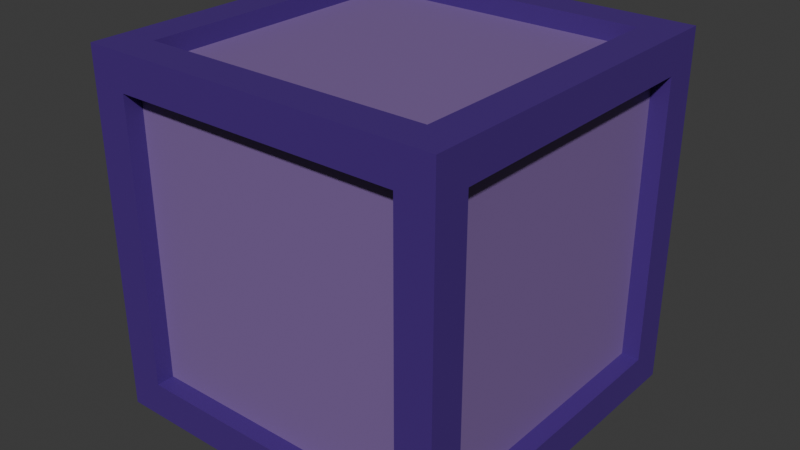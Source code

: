 # Source: pack.blend  (saved by Blender 5.0.119; exported with 4.5.12 LTS)
import bpy
from mathutils import Matrix  # noqa: F401  (used for matrix-valued properties, if any)

bpy.ops.wm.read_factory_settings(use_empty=True)
scene = bpy.context.scene
scene.name = 'Scene'

# ---- collections
col_collection = bpy.data.collections.new('Collection'); scene.collection.children.link(col_collection)

# ---- materials (node trees are filled in below, after node groups)
mat_inside = bpy.data.materials.new('inside')
mat_inside.alpha_threshold = 0.0
mat_inside.use_backface_culling_lightprobe_volume = False
mat_inside.roughness = 0.5
mat_inside.line_color = (0.0, 0.0, 0.0, 1.0)
mat_outside = bpy.data.materials.new('outside')

# ---- material node trees
mat_inside.use_nodes = True; mat_inside.node_tree.nodes.clear()
_N = mat_inside.node_tree.nodes; _L = mat_inside.node_tree.links
n0 = _N.new('ShaderNodeOutputMaterial'); n0.name = 'Material Output'; n0.location = (200, 100)
n1 = _N.new('ShaderNodeBsdfPrincipled'); n1.name = 'Principled BSDF'; n1.location = (-200, 100)
n1.inputs[0].default_value = (0.2232, 0.1301, 0.3515, 1.0)
_L.new(n1.outputs[0], n0.inputs[0])
n0.is_active_output = True
mat_outside.use_nodes = True; mat_outside.node_tree.nodes.clear()
_N = mat_outside.node_tree.nodes; _L = mat_outside.node_tree.links
n0 = _N.new('ShaderNodeBsdfPrincipled'); n0.name = 'Principled BSDF'; n0.location = (-200, 100)
n0.inputs[0].default_value = (0.06957, 0.02181, 0.2259, 1.0)
n1 = _N.new('ShaderNodeOutputMaterial'); n1.name = 'Material Output'; n1.location = (200, 100)
_L.new(n0.outputs[0], n1.inputs[0])
n1.is_active_output = True

# ---- world
world_world = bpy.data.worlds.new('World'); scene.world = world_world
world_world.use_nodes = True; world_world.node_tree.nodes.clear()
_N = world_world.node_tree.nodes; _L = world_world.node_tree.links
n0 = _N.new('ShaderNodeOutputWorld'); n0.name = 'World Output'; n0.location = (200, 100)
n1 = _N.new('ShaderNodeBackground'); n1.name = 'Background'; n1.location = (-200, 100)
n1.inputs[0].default_value = (0.05088, 0.05088, 0.05088, 1.0)
_L.new(n1.outputs[0], n0.inputs[0])
n0.is_active_output = True
world_world.color = (0.05088, 0.05088, 0.05088)
world_world.sun_shadow_jitter_overblur = 0.0

# ---- meshes
me_cube = bpy.data.meshes.new('Cube')
me_cube.from_pydata([(0.2703, 0.3354, -0.2687), (0.2703, 0.3354, 0.2713), (-0.2697, 0.3354, -0.2687), (-0.2697, 0.3354, 0.2713), (0.2703, -0.2721, -0.3362), (0.2703, -0.2721, 0.3388), (-0.2697, -0.2721, -0.3362), (-0.2697, -0.2721, 0.3388), (0.2703, 0.2679, -0.3362), (0.2703, 0.2679, 0.3388), (-0.2697, 0.2679, -0.3362), (-0.2697, 0.2679, 0.3388), (0.3378, -0.2721, 0.2713), (-0.3372, -0.2721, 0.2713), (0.3378, 0.2679, 0.2713), (-0.3372, 0.2679, -0.2687), (-0.3372, -0.2721, -0.2687), (0.3378, 0.2679, -0.2687), (-0.3372, 0.2679, 0.2713), (0.3378, -0.2721, -0.2687), (0.3378, 0.3354, 0.3388), (0.2703, -0.3396, 0.2713), (0.3378, 0.3354, -0.3362), (-0.2697, -0.3396, 0.2713), (-0.2697, -0.3396, -0.2687), (-0.3372, 0.3354, -0.3362), (-0.3372, 0.3354, 0.3388), (0.2703, -0.3396, -0.2687), (0.3378, -0.3396, 0.3388), (-0.3372, -0.3396, 0.3388), (-0.3372, -0.3396, -0.3362), (0.3378, -0.3396, -0.3362), (0.3378, 0.2679, 0.2713), (0.3378, 0.2679, -0.2687), (-0.2697, -0.3058, 0.2713), (-0.2697, -0.3058, -0.2687), (0.304, 0.2679, -0.2687), (0.304, 0.2679, 0.2713), (-0.3372, 0.2679, 0.2713), (-0.3372, 0.2679, -0.2687), (0.2703, -0.3396, 0.2713), (0.2703, -0.3396, -0.2687), (0.3378, -0.2721, -0.2687), (0.3378, -0.2721, 0.2713), (-0.3035, 0.2679, 0.2713), (-0.3035, 0.2679, -0.2687), (-0.2697, 0.3017, 0.2713), (-0.04473, 0.3017, -0.04367), (0.304, -0.2721, -0.2687), (0.304, -0.2721, 0.2713), (0.2703, -0.3058, -0.2687), (0.2703, -0.3058, 0.2713), (-0.3372, -0.2721, -0.2687), (-0.3372, 0.2679, -0.2687), (-0.2697, -0.2721, -0.3362), (-0.2697, 0.2679, -0.3362), (0.3378, -0.2721, 0.2713), (0.3378, 0.2679, 0.2713), (0.2703, 0.2679, 0.3388), (0.2703, -0.2721, 0.3388), (-0.2697, -0.2721, -0.3024), (-0.2697, 0.2679, -0.3024), (-0.3035, -0.2721, -0.2687), (-0.3035, 0.2679, -0.2687), (0.2703, 0.2679, 0.3051), (0.2703, -0.2721, 0.3051), (0.304, 0.2679, 0.2713), (0.304, -0.2721, 0.2713), (-0.2697, -0.2721, 0.3388), (-0.2697, 0.2679, 0.3388), (-0.3372, -0.2721, 0.2713), (-0.3372, 0.2679, 0.2713), (0.2703, -0.2721, -0.3362), (0.2703, 0.2679, -0.3362), (0.3378, 0.2679, -0.2687), (0.3378, -0.2721, -0.2687), (-0.3035, -0.2721, 0.2713), (-0.3035, 0.2679, 0.2713), (-0.2697, -0.2721, 0.3051), (-0.2697, 0.2679, 0.3051), (0.304, 0.2679, -0.2687), (0.304, -0.2721, -0.2687), (0.2703, 0.2679, -0.3024), (0.2703, -0.2721, -0.3024), (-0.2697, 0.3354, -0.2687), (-0.2697, 0.3354, 0.2713), (0.2703, -0.3396, 0.2713), (0.2703, -0.3396, -0.2687), (-0.04473, 0.3017, 0.04633), (0.2703, -0.3058, 0.2713), (0.2703, -0.3058, -0.2687), (-0.2697, -0.3396, -0.2687), (-0.2697, -0.3396, 0.2713), (-0.3372, -0.2721, -0.2687), (-0.3372, -0.2721, 0.2713), (0.2703, 0.3354, -0.2687), (0.2703, 0.3354, 0.2713), (-0.3035, -0.2721, -0.2687), (-0.3035, -0.2721, 0.2713), (-0.2697, -0.3058, -0.2687), (-0.2697, -0.3058, 0.2713), (0.04527, 0.3017, -0.04367), (0.04527, 0.3017, 0.04633), (0.2703, 0.3017, 0.2713), (-0.2697, 0.3017, 0.2713), (-0.2697, 0.3017, -0.2687), (0.2703, 0.3017, -0.2687), (-0.04473, 0.3354, 0.04633), (-0.04473, 0.3354, -0.04367), (0.04527, 0.3354, 0.04633), (0.04527, 0.3354, -0.04367)], [(105, 46), (46, 104)], [(0, 1, 20, 22), (3, 2, 25, 26), (2, 0, 22, 25), (1, 3, 26, 20), (5, 7, 29, 28), (9, 5, 28, 20), (10, 6, 30, 25), (8, 10, 25, 22), (7, 11, 26, 29), (6, 4, 31, 30), (4, 8, 22, 31), (11, 9, 20, 26), (12, 14, 20, 28), (14, 17, 22, 20), (13, 16, 30, 29), (15, 18, 26, 25), (19, 12, 28, 31), (16, 15, 25, 30), (18, 13, 29, 26), (17, 19, 31, 22), (23, 21, 28, 29), (24, 23, 29, 30), (21, 27, 31, 28), (27, 24, 30, 31), (32, 37, 36, 33), (24, 35, 34, 23), (40, 51, 50, 41), (43, 42, 48, 49), (39, 45, 44, 38), (56, 67, 66, 57), (59, 58, 64, 65), (55, 61, 60, 54), (53, 52, 62, 63), (72, 83, 82, 73), (75, 74, 80, 81), (71, 77, 76, 70), (69, 68, 78, 79), (94, 98, 97, 93), (59, 65, 78, 68), (89, 86, 92, 100), (87, 90, 99, 91), (60, 83, 72, 54), (64, 58, 69, 79), (95, 84, 105, 106), (55, 73, 82, 61), (90, 89, 100, 99), (67, 81, 80, 66), (85, 96, 103, 104), (63, 62, 76, 77), (65, 64, 79, 78), (61, 82, 83, 60), (95, 106, 103, 96), (84, 85, 104, 105), (101, 47, 108, 110), (88, 47, 105, 104), (102, 88, 104, 103), (101, 102, 103, 106), (47, 101, 106, 105), (107, 109, 110, 108), (88, 102, 109, 107), (102, 101, 110, 109), (47, 88, 107, 108)])
me_cube.polygons.foreach_set('material_index', [1, 1, 1, 1, 1, 1, 1, 1, 1, 1, 1, 1, 1, 1, 1, 1, 1, 1, 1, 1, 1, 1, 1, 1, 1, 1, 1, 1, 1, 1, 1, 1, 1, 1, 1, 1, 1, 1, 1, 1, 1, 1, 1, 1, 1, 0, 0, 1, 0, 0, 0, 1, 1, 1, 0, 0, 0, 0, 1, 1, 1, 1])
_uv = me_cube.uv_layers.new(name='UVMap')
_uv.uv.foreach_set('vector', [0.6, 0.525, 0.4, 0.525, 0.375, 0.5, 0.625, 0.5, 0.4, 0.725, 0.6, 0.725, 0.625, 0.75, 0.375, 0.75, 0.6, 0.725, 0.6, 0.525, 0.625, 0.5, 0.625, 0.75, 0.4, 0.525, 0.4, 0.725, 0.375, 0.75, 0.375, 0.5, 0.15, 0.525, 0.15, 0.725, 0.125, 0.75, 0.125, 0.5, 0.35, 0.525, 0.15, 0.525, 0.125, 0.5, 0.375, 0.5, 0.65, 0.725, 0.85, 0.725, 0.875, 0.75, 0.625, 0.75, 0.65, 0.525, 0.65, 0.725, 0.625, 0.75, 0.625, 0.5, 0.15, 0.725, 0.35, 0.725, 0.375, 0.75, 0.125, 0.75, 0.85, 0.725, 0.85, 0.525, 0.875, 0.5, 0.875, 0.75, 0.85, 0.525, 0.65, 0.525, 0.625, 0.5, 0.875, 0.5, 0.35, 0.725, 0.35, 0.525, 0.375, 0.5, 0.375, 0.75, 0.4, 0.275, 0.4, 0.475, 0.375, 0.5, 0.375, 0.25, 0.4, 0.475, 0.6, 0.475, 0.625, 0.5, 0.375, 0.5, 0.4, 0.975, 0.6, 0.975, 0.625, 1.0, 0.375, 1.0, 0.6, 0.775, 0.4, 0.775, 0.375, 0.75, 0.625, 0.75, 0.6, 0.275, 0.4, 0.275, 0.375, 0.25, 0.625, 0.25, 0.6, 0.975, 0.6, 0.775, 0.625, 0.75, 0.625, 1.0, 0.4, 0.775, 0.4, 0.975, 0.375, 1.0, 0.375, 0.75, 0.6, 0.475, 0.6, 0.275, 0.625, 0.25, 0.625, 0.5, 0.4, 0.025, 0.4, 0.225, 0.375, 0.25, 0.375, 0.0, 0.6, 0.025, 0.4, 0.025, 0.375, 0.0, 0.625, 0.0, 0.4, 0.225, 0.6, 0.225, 0.625, 0.25, 0.375, 0.25, 0.6, 0.225, 0.6, 0.025, 0.625, 0.0, 0.625, 0.25, 0.6, 0.975, 0.3, 0.4875, 0.2, 0.4875, 0.4, 0.975, 0.6, 0.025, 0.3, 0.0125, 0.2, 0.0125, 0.4, 0.025, 0.6, 0.975, 0.3, 0.4875, 0.2, 0.4875, 0.4, 0.975, 0.6, 0.025, 0.4, 0.025, 0.2, 0.0125, 0.3, 0.0125, 0.6, 0.025, 0.3, 0.0125, 0.2, 0.0125, 0.4, 0.025, 0.6, 0.975, 0.3, 0.4875, 0.2, 0.4875, 0.4, 0.975, 0.6, 0.025, 0.4, 0.025, 0.2, 0.0125, 0.3, 0.0125, 0.6, 0.025, 0.3, 0.0125, 0.2, 0.0125, 0.4, 0.025, 0.6, 0.975, 0.4, 0.975, 0.2, 0.4875, 0.3, 0.4875, 0.6, 0.975, 0.3, 0.4875, 0.2, 0.4875, 0.4, 0.975, 0.6, 0.025, 0.4, 0.025, 0.2, 0.0125, 0.3, 0.0125, 0.6, 0.025, 0.3, 0.0125, 0.2, 0.0125, 0.4, 0.025, 0.6, 0.975, 0.4, 0.975, 0.2, 0.4875, 0.3, 0.4875, 0.6, 0.025, 0.3, 0.0125, 0.2, 0.0125, 0.4, 0.025, 0.6, 0.025, 0.3, 0.0125, 0.2, 0.4875, 0.4, 0.975, 0.2, 0.0125, 0.4, 0.025, 0.6, 0.975, 0.3, 0.4875, 0.6, 0.025, 0.3, 0.0125, 0.2, 0.4875, 0.4, 0.975, 0.2, 0.0125, 0.3, 0.4875, 0.6, 0.975, 0.4, 0.025, 0.2, 0.0125, 0.4, 0.025, 0.6, 0.975, 0.3, 0.4875, 0.6, 0.975, 0.0, 0.0, 0.0, 0.0, 0.3, 0.4875, 0.6, 0.025, 0.4, 0.975, 0.2, 0.4875, 0.3, 0.0125, 0.3, 0.0125, 0.2, 0.0125, 0.3, 0.4875, 0.2, 0.4875, 0.3, 0.4875, 0.3, 0.0125, 0.2, 0.0125, 0.2, 0.4875, 0.6, 0.025, 0.4, 0.975, 0.2, 0.4875, 0.3, 0.0125, 0.3, 0.4875, 0.2, 0.4875, 0.2, 0.0125, 0.3, 0.0125, 0.3, 0.0125, 0.2, 0.0125, 0.3, 0.4875, 0.2, 0.4875, 0.3, 0.0125, 0.2, 0.4875, 0.3, 0.4875, 0.2, 0.0125, 0.6, 0.975, 0.3, 0.4875, 0.2, 0.4875, 0.4, 0.975, 0.0, 0.0, 0.6, 0.025, 0.3, 0.0125, 0.0, 0.0, 0.2034, 0.2866, 0.1799, 0.2061, 0.1799, 0.2061, 0.2034, 0.2866, 0.2034, 0.2074, 0.1799, 0.2061, 0.0, 0.0, 0.3, 0.0125, 0.2132, 0.2874, 0.2034, 0.2074, 0.3, 0.0125, 0.2, 0.4875, 0.2034, 0.2866, 0.2132, 0.2874, 0.2, 0.4875, 0.3, 0.4875, 0.1799, 0.2061, 0.2034, 0.2866, 0.3, 0.4875, 0.0, 0.0, 0.2034, 0.2074, 0.2132, 0.2874, 0.2034, 0.2866, 0.1799, 0.2061, 0.2034, 0.2074, 0.2132, 0.2874, 0.2132, 0.2874, 0.2034, 0.2074, 0.2132, 0.2874, 0.2034, 0.2866, 0.2034, 0.2866, 0.2132, 0.2874, 0.1799, 0.2061, 0.2034, 0.2074, 0.2034, 0.2074, 0.1799, 0.2061])
me_cube.materials.append(mat_inside)
me_cube.materials.append(mat_outside)
me_cube.use_mirror_vertex_groups = False
me_cube.update()

# ---- objects
ob_cube = bpy.data.objects.new('Cube', me_cube)

# ---- transforms, parenting, visibility, modifiers, constraints
ob_cube.location = (0.0, 0.0, 0.0)
ob_cube.lock_rotations_4d = False
ob_cube.empty_display_type = 'ARROWS'
ob_cube.lineart.crease_threshold = 0.0

# ---- collection membership
col_collection.objects.link(ob_cube)

# ---- scene / render settings (as saved in the file)
scene.frame_start = 1; scene.frame_end = 250; scene.frame_set(1)
scene.render.engine = 'BLENDER_EEVEE_NEXT'
scene.render.bake_bias = 0.0
scene.render.bake_samples = 0
scene.cycles.sampling_pattern = 'TABULATED_SOBOL'
scene.eevee.use_volume_custom_range = False
bpy.context.view_layer.update()

# ---- added for rendering (the .blend has no active camera and no usable light): camera, sun
cam_auto = bpy.data.cameras.new('AutoCamera')
cam_auto.lens = 50.0
cam_auto.sensor_width = 36.0
cam_auto.clip_end = 1000.0
ob_auto_camera = bpy.data.objects.new('AutoCamera', cam_auto)
scene.collection.objects.link(ob_auto_camera)
ob_auto_camera.location = (1.08198, -1.30011, 0.866704)
ob_auto_camera.rotation_euler = (1.09748, -7.21219e-08, 0.694738)
scene.camera = ob_auto_camera
light_auto_sun = bpy.data.lights.new('AutoSun', 'SUN')
light_auto_sun.energy = 3.0
light_auto_sun.angle = 0.0523599
ob_auto_sun = bpy.data.objects.new('AutoSun', light_auto_sun)
scene.collection.objects.link(ob_auto_sun)
ob_auto_sun.rotation_euler = (0.872665, 0.174533, 0.523599)
bpy.context.view_layer.update()
